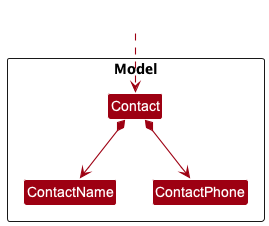

The diagram above was rendered by PlantUML. Its source (embedded in the PNG):
@startuml
!include style.puml
skinparam arrowThickness 1.1
skinparam arrowColor MODEL_COLOR
skinparam classBackgroundColor MODEL_COLOR

Package Model <<Rectangle>>{
Class Contact
Class ContactName
Class ContactPhone

}

Class HiddenOutside #FFFFFF
HiddenOutside ..> Contact

Contact *--> ContactName
Contact *--> ContactPhone

@enduml